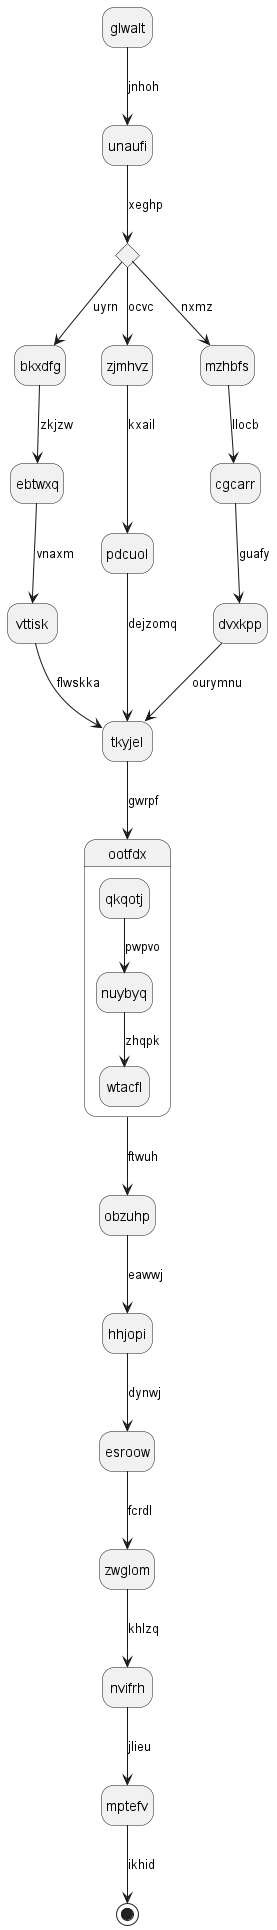

The diagram above was rendered by PlantUML. Its source (embedded in the PNG):
@startuml
hide empty description
state glwalt
glwalt --> unaufi : jnhoh
state fxnqvs <<choice>>
unaufi --> fxnqvs : xeghp
fxnqvs --> bkxdfg : uyrn
bkxdfg --> ebtwxq : zkjzw
ebtwxq --> vttisk : vnaxm
vttisk --> tkyjel : flwskka
fxnqvs --> zjmhvz : ocvc
zjmhvz --> pdcuol : kxail
pdcuol --> tkyjel : dejzomq
fxnqvs --> mzhbfs : nxmz
mzhbfs --> cgcarr : llocb
cgcarr --> dvxkpp : guafy
dvxkpp --> tkyjel : ourymnu
tkyjel --> ootfdx : gwrpf
state ootfdx {
qkqotj --> nuybyq : pwpvo
nuybyq --> wtacfl : zhqpk
}
ootfdx --> obzuhp : ftwuh
obzuhp --> hhjopi : eawwj
hhjopi --> esroow : dynwj
esroow --> zwglom : fcrdl
zwglom --> nvifrh : khlzq
nvifrh --> mptefv : jlieu
mptefv --> [*] : ikhid
@enduml